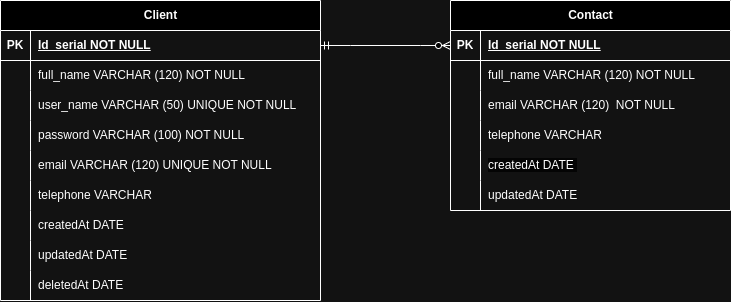

The diagram above was exported from draw.io. Its source (the exported page's mxGraphModel, read from the mxfile embedded in the PNG):
<mxGraphModel dx="989" dy="530" grid="1" gridSize="10" guides="1" tooltips="1" connect="1" arrows="1" fold="1" page="1" pageScale="1" pageWidth="827" pageHeight="1169" math="0" shadow="0">
  <root>
    <mxCell id="0" />
    <mxCell id="1" parent="0" />
    <mxCell id="aLg70v2Kh9iM4SxOv_aw-10" value="Contact" style="shape=table;startSize=30;container=1;collapsible=1;childLayout=tableLayout;fixedRows=1;rowLines=0;fontStyle=1;align=center;resizeLast=1;html=1;" vertex="1" parent="1">
      <mxGeometry x="530" y="80" width="280" height="210" as="geometry" />
    </mxCell>
    <mxCell id="aLg70v2Kh9iM4SxOv_aw-11" value="" style="shape=tableRow;horizontal=0;startSize=0;swimlaneHead=0;swimlaneBody=0;fillColor=none;collapsible=0;dropTarget=0;points=[[0,0.5],[1,0.5]];portConstraint=eastwest;top=0;left=0;right=0;bottom=1;" vertex="1" parent="aLg70v2Kh9iM4SxOv_aw-10">
      <mxGeometry y="30" width="280" height="30" as="geometry" />
    </mxCell>
    <mxCell id="aLg70v2Kh9iM4SxOv_aw-12" value="PK" style="shape=partialRectangle;connectable=0;fillColor=none;top=0;left=0;bottom=0;right=0;fontStyle=1;overflow=hidden;whiteSpace=wrap;html=1;" vertex="1" parent="aLg70v2Kh9iM4SxOv_aw-11">
      <mxGeometry width="30" height="30" as="geometry">
        <mxRectangle width="30" height="30" as="alternateBounds" />
      </mxGeometry>
    </mxCell>
    <mxCell id="aLg70v2Kh9iM4SxOv_aw-13" value="Id&amp;nbsp; serial NOT NULL" style="shape=partialRectangle;connectable=0;fillColor=none;top=0;left=0;bottom=0;right=0;align=left;spacingLeft=6;fontStyle=5;overflow=hidden;whiteSpace=wrap;html=1;" vertex="1" parent="aLg70v2Kh9iM4SxOv_aw-11">
      <mxGeometry x="30" width="250" height="30" as="geometry">
        <mxRectangle width="250" height="30" as="alternateBounds" />
      </mxGeometry>
    </mxCell>
    <mxCell id="aLg70v2Kh9iM4SxOv_aw-14" value="" style="shape=tableRow;horizontal=0;startSize=0;swimlaneHead=0;swimlaneBody=0;fillColor=none;collapsible=0;dropTarget=0;points=[[0,0.5],[1,0.5]];portConstraint=eastwest;top=0;left=0;right=0;bottom=0;" vertex="1" parent="aLg70v2Kh9iM4SxOv_aw-10">
      <mxGeometry y="60" width="280" height="30" as="geometry" />
    </mxCell>
    <mxCell id="aLg70v2Kh9iM4SxOv_aw-15" value="" style="shape=partialRectangle;connectable=0;fillColor=none;top=0;left=0;bottom=0;right=0;editable=1;overflow=hidden;whiteSpace=wrap;html=1;" vertex="1" parent="aLg70v2Kh9iM4SxOv_aw-14">
      <mxGeometry width="30" height="30" as="geometry">
        <mxRectangle width="30" height="30" as="alternateBounds" />
      </mxGeometry>
    </mxCell>
    <mxCell id="aLg70v2Kh9iM4SxOv_aw-16" value="full_name VARCHAR (120) NOT NULL" style="shape=partialRectangle;connectable=0;fillColor=none;top=0;left=0;bottom=0;right=0;align=left;spacingLeft=6;overflow=hidden;whiteSpace=wrap;html=1;" vertex="1" parent="aLg70v2Kh9iM4SxOv_aw-14">
      <mxGeometry x="30" width="250" height="30" as="geometry">
        <mxRectangle width="250" height="30" as="alternateBounds" />
      </mxGeometry>
    </mxCell>
    <mxCell id="aLg70v2Kh9iM4SxOv_aw-17" value="" style="shape=tableRow;horizontal=0;startSize=0;swimlaneHead=0;swimlaneBody=0;fillColor=none;collapsible=0;dropTarget=0;points=[[0,0.5],[1,0.5]];portConstraint=eastwest;top=0;left=0;right=0;bottom=0;" vertex="1" parent="aLg70v2Kh9iM4SxOv_aw-10">
      <mxGeometry y="90" width="280" height="30" as="geometry" />
    </mxCell>
    <mxCell id="aLg70v2Kh9iM4SxOv_aw-18" value="" style="shape=partialRectangle;connectable=0;fillColor=none;top=0;left=0;bottom=0;right=0;editable=1;overflow=hidden;whiteSpace=wrap;html=1;" vertex="1" parent="aLg70v2Kh9iM4SxOv_aw-17">
      <mxGeometry width="30" height="30" as="geometry">
        <mxRectangle width="30" height="30" as="alternateBounds" />
      </mxGeometry>
    </mxCell>
    <mxCell id="aLg70v2Kh9iM4SxOv_aw-19" value="email VARCHAR (120)&amp;nbsp; NOT NULL" style="shape=partialRectangle;connectable=0;fillColor=none;top=0;left=0;bottom=0;right=0;align=left;spacingLeft=6;overflow=hidden;whiteSpace=wrap;html=1;" vertex="1" parent="aLg70v2Kh9iM4SxOv_aw-17">
      <mxGeometry x="30" width="250" height="30" as="geometry">
        <mxRectangle width="250" height="30" as="alternateBounds" />
      </mxGeometry>
    </mxCell>
    <mxCell id="aLg70v2Kh9iM4SxOv_aw-20" value="" style="shape=tableRow;horizontal=0;startSize=0;swimlaneHead=0;swimlaneBody=0;fillColor=none;collapsible=0;dropTarget=0;points=[[0,0.5],[1,0.5]];portConstraint=eastwest;top=0;left=0;right=0;bottom=0;" vertex="1" parent="aLg70v2Kh9iM4SxOv_aw-10">
      <mxGeometry y="120" width="280" height="30" as="geometry" />
    </mxCell>
    <mxCell id="aLg70v2Kh9iM4SxOv_aw-21" value="" style="shape=partialRectangle;connectable=0;fillColor=none;top=0;left=0;bottom=0;right=0;editable=1;overflow=hidden;whiteSpace=wrap;html=1;" vertex="1" parent="aLg70v2Kh9iM4SxOv_aw-20">
      <mxGeometry width="30" height="30" as="geometry">
        <mxRectangle width="30" height="30" as="alternateBounds" />
      </mxGeometry>
    </mxCell>
    <mxCell id="aLg70v2Kh9iM4SxOv_aw-22" value="telephone VARCHAR&amp;nbsp;&amp;nbsp;" style="shape=partialRectangle;connectable=0;fillColor=none;top=0;left=0;bottom=0;right=0;align=left;spacingLeft=6;overflow=hidden;whiteSpace=wrap;html=1;" vertex="1" parent="aLg70v2Kh9iM4SxOv_aw-20">
      <mxGeometry x="30" width="250" height="30" as="geometry">
        <mxRectangle width="250" height="30" as="alternateBounds" />
      </mxGeometry>
    </mxCell>
    <mxCell id="aLg70v2Kh9iM4SxOv_aw-51" style="shape=tableRow;horizontal=0;startSize=0;swimlaneHead=0;swimlaneBody=0;fillColor=none;collapsible=0;dropTarget=0;points=[[0,0.5],[1,0.5]];portConstraint=eastwest;top=0;left=0;right=0;bottom=0;" vertex="1" parent="aLg70v2Kh9iM4SxOv_aw-10">
      <mxGeometry y="150" width="280" height="30" as="geometry" />
    </mxCell>
    <mxCell id="aLg70v2Kh9iM4SxOv_aw-52" style="shape=partialRectangle;connectable=0;fillColor=none;top=0;left=0;bottom=0;right=0;editable=1;overflow=hidden;whiteSpace=wrap;html=1;" vertex="1" parent="aLg70v2Kh9iM4SxOv_aw-51">
      <mxGeometry width="30" height="30" as="geometry">
        <mxRectangle width="30" height="30" as="alternateBounds" />
      </mxGeometry>
    </mxCell>
    <mxCell id="aLg70v2Kh9iM4SxOv_aw-53" value="&lt;span style=&quot;color: rgb(0, 0, 0); font-family: Helvetica; font-size: 12px; font-style: normal; font-variant-ligatures: normal; font-variant-caps: normal; font-weight: 400; letter-spacing: normal; orphans: 2; text-align: left; text-indent: 0px; text-transform: none; widows: 2; word-spacing: 0px; -webkit-text-stroke-width: 0px; background-color: rgb(251, 251, 251); text-decoration-thickness: initial; text-decoration-style: initial; text-decoration-color: initial; float: none; display: inline !important;&quot;&gt;createdAt DATE&amp;nbsp;&lt;/span&gt;" style="shape=partialRectangle;connectable=0;fillColor=none;top=0;left=0;bottom=0;right=0;align=left;spacingLeft=6;overflow=hidden;whiteSpace=wrap;html=1;" vertex="1" parent="aLg70v2Kh9iM4SxOv_aw-51">
      <mxGeometry x="30" width="250" height="30" as="geometry">
        <mxRectangle width="250" height="30" as="alternateBounds" />
      </mxGeometry>
    </mxCell>
    <mxCell id="aLg70v2Kh9iM4SxOv_aw-54" style="shape=tableRow;horizontal=0;startSize=0;swimlaneHead=0;swimlaneBody=0;fillColor=none;collapsible=0;dropTarget=0;points=[[0,0.5],[1,0.5]];portConstraint=eastwest;top=0;left=0;right=0;bottom=0;" vertex="1" parent="aLg70v2Kh9iM4SxOv_aw-10">
      <mxGeometry y="180" width="280" height="30" as="geometry" />
    </mxCell>
    <mxCell id="aLg70v2Kh9iM4SxOv_aw-55" style="shape=partialRectangle;connectable=0;fillColor=none;top=0;left=0;bottom=0;right=0;editable=1;overflow=hidden;whiteSpace=wrap;html=1;" vertex="1" parent="aLg70v2Kh9iM4SxOv_aw-54">
      <mxGeometry width="30" height="30" as="geometry">
        <mxRectangle width="30" height="30" as="alternateBounds" />
      </mxGeometry>
    </mxCell>
    <mxCell id="aLg70v2Kh9iM4SxOv_aw-56" value="updatedAt DATE" style="shape=partialRectangle;connectable=0;fillColor=none;top=0;left=0;bottom=0;right=0;align=left;spacingLeft=6;overflow=hidden;whiteSpace=wrap;html=1;" vertex="1" parent="aLg70v2Kh9iM4SxOv_aw-54">
      <mxGeometry x="30" width="250" height="30" as="geometry">
        <mxRectangle width="250" height="30" as="alternateBounds" />
      </mxGeometry>
    </mxCell>
    <mxCell id="aLg70v2Kh9iM4SxOv_aw-23" value="Client" style="shape=table;startSize=30;container=1;collapsible=1;childLayout=tableLayout;fixedRows=1;rowLines=0;fontStyle=1;align=center;resizeLast=1;html=1;" vertex="1" parent="1">
      <mxGeometry x="80" y="80" width="320" height="300" as="geometry" />
    </mxCell>
    <mxCell id="aLg70v2Kh9iM4SxOv_aw-24" value="" style="shape=tableRow;horizontal=0;startSize=0;swimlaneHead=0;swimlaneBody=0;fillColor=none;collapsible=0;dropTarget=0;points=[[0,0.5],[1,0.5]];portConstraint=eastwest;top=0;left=0;right=0;bottom=1;" vertex="1" parent="aLg70v2Kh9iM4SxOv_aw-23">
      <mxGeometry y="30" width="320" height="30" as="geometry" />
    </mxCell>
    <mxCell id="aLg70v2Kh9iM4SxOv_aw-25" value="PK" style="shape=partialRectangle;connectable=0;fillColor=none;top=0;left=0;bottom=0;right=0;fontStyle=1;overflow=hidden;whiteSpace=wrap;html=1;" vertex="1" parent="aLg70v2Kh9iM4SxOv_aw-24">
      <mxGeometry width="30" height="30" as="geometry">
        <mxRectangle width="30" height="30" as="alternateBounds" />
      </mxGeometry>
    </mxCell>
    <mxCell id="aLg70v2Kh9iM4SxOv_aw-26" value="Id&amp;nbsp; serial NOT NULL" style="shape=partialRectangle;connectable=0;fillColor=none;top=0;left=0;bottom=0;right=0;align=left;spacingLeft=6;fontStyle=5;overflow=hidden;whiteSpace=wrap;html=1;" vertex="1" parent="aLg70v2Kh9iM4SxOv_aw-24">
      <mxGeometry x="30" width="290" height="30" as="geometry">
        <mxRectangle width="290" height="30" as="alternateBounds" />
      </mxGeometry>
    </mxCell>
    <mxCell id="aLg70v2Kh9iM4SxOv_aw-27" value="" style="shape=tableRow;horizontal=0;startSize=0;swimlaneHead=0;swimlaneBody=0;fillColor=none;collapsible=0;dropTarget=0;points=[[0,0.5],[1,0.5]];portConstraint=eastwest;top=0;left=0;right=0;bottom=0;" vertex="1" parent="aLg70v2Kh9iM4SxOv_aw-23">
      <mxGeometry y="60" width="320" height="30" as="geometry" />
    </mxCell>
    <mxCell id="aLg70v2Kh9iM4SxOv_aw-28" value="" style="shape=partialRectangle;connectable=0;fillColor=none;top=0;left=0;bottom=0;right=0;editable=1;overflow=hidden;whiteSpace=wrap;html=1;" vertex="1" parent="aLg70v2Kh9iM4SxOv_aw-27">
      <mxGeometry width="30" height="30" as="geometry">
        <mxRectangle width="30" height="30" as="alternateBounds" />
      </mxGeometry>
    </mxCell>
    <mxCell id="aLg70v2Kh9iM4SxOv_aw-29" value="full_name VARCHAR (120) NOT NULL" style="shape=partialRectangle;connectable=0;fillColor=none;top=0;left=0;bottom=0;right=0;align=left;spacingLeft=6;overflow=hidden;whiteSpace=wrap;html=1;" vertex="1" parent="aLg70v2Kh9iM4SxOv_aw-27">
      <mxGeometry x="30" width="290" height="30" as="geometry">
        <mxRectangle width="290" height="30" as="alternateBounds" />
      </mxGeometry>
    </mxCell>
    <mxCell id="aLg70v2Kh9iM4SxOv_aw-36" style="shape=tableRow;horizontal=0;startSize=0;swimlaneHead=0;swimlaneBody=0;fillColor=none;collapsible=0;dropTarget=0;points=[[0,0.5],[1,0.5]];portConstraint=eastwest;top=0;left=0;right=0;bottom=0;" vertex="1" parent="aLg70v2Kh9iM4SxOv_aw-23">
      <mxGeometry y="90" width="320" height="30" as="geometry" />
    </mxCell>
    <mxCell id="aLg70v2Kh9iM4SxOv_aw-37" style="shape=partialRectangle;connectable=0;fillColor=none;top=0;left=0;bottom=0;right=0;editable=1;overflow=hidden;whiteSpace=wrap;html=1;" vertex="1" parent="aLg70v2Kh9iM4SxOv_aw-36">
      <mxGeometry width="30" height="30" as="geometry">
        <mxRectangle width="30" height="30" as="alternateBounds" />
      </mxGeometry>
    </mxCell>
    <mxCell id="aLg70v2Kh9iM4SxOv_aw-38" value="user_name VARCHAR (50) UNIQUE NOT NULL&amp;nbsp;" style="shape=partialRectangle;connectable=0;fillColor=none;top=0;left=0;bottom=0;right=0;align=left;spacingLeft=6;overflow=hidden;whiteSpace=wrap;html=1;" vertex="1" parent="aLg70v2Kh9iM4SxOv_aw-36">
      <mxGeometry x="30" width="290" height="30" as="geometry">
        <mxRectangle width="290" height="30" as="alternateBounds" />
      </mxGeometry>
    </mxCell>
    <mxCell id="aLg70v2Kh9iM4SxOv_aw-39" style="shape=tableRow;horizontal=0;startSize=0;swimlaneHead=0;swimlaneBody=0;fillColor=none;collapsible=0;dropTarget=0;points=[[0,0.5],[1,0.5]];portConstraint=eastwest;top=0;left=0;right=0;bottom=0;" vertex="1" parent="aLg70v2Kh9iM4SxOv_aw-23">
      <mxGeometry y="120" width="320" height="30" as="geometry" />
    </mxCell>
    <mxCell id="aLg70v2Kh9iM4SxOv_aw-40" style="shape=partialRectangle;connectable=0;fillColor=none;top=0;left=0;bottom=0;right=0;editable=1;overflow=hidden;whiteSpace=wrap;html=1;" vertex="1" parent="aLg70v2Kh9iM4SxOv_aw-39">
      <mxGeometry width="30" height="30" as="geometry">
        <mxRectangle width="30" height="30" as="alternateBounds" />
      </mxGeometry>
    </mxCell>
    <mxCell id="aLg70v2Kh9iM4SxOv_aw-41" value="password VARCHAR (100) NOT NULL" style="shape=partialRectangle;connectable=0;fillColor=none;top=0;left=0;bottom=0;right=0;align=left;spacingLeft=6;overflow=hidden;whiteSpace=wrap;html=1;" vertex="1" parent="aLg70v2Kh9iM4SxOv_aw-39">
      <mxGeometry x="30" width="290" height="30" as="geometry">
        <mxRectangle width="290" height="30" as="alternateBounds" />
      </mxGeometry>
    </mxCell>
    <mxCell id="aLg70v2Kh9iM4SxOv_aw-30" value="" style="shape=tableRow;horizontal=0;startSize=0;swimlaneHead=0;swimlaneBody=0;fillColor=none;collapsible=0;dropTarget=0;points=[[0,0.5],[1,0.5]];portConstraint=eastwest;top=0;left=0;right=0;bottom=0;" vertex="1" parent="aLg70v2Kh9iM4SxOv_aw-23">
      <mxGeometry y="150" width="320" height="30" as="geometry" />
    </mxCell>
    <mxCell id="aLg70v2Kh9iM4SxOv_aw-31" value="" style="shape=partialRectangle;connectable=0;fillColor=none;top=0;left=0;bottom=0;right=0;editable=1;overflow=hidden;whiteSpace=wrap;html=1;" vertex="1" parent="aLg70v2Kh9iM4SxOv_aw-30">
      <mxGeometry width="30" height="30" as="geometry">
        <mxRectangle width="30" height="30" as="alternateBounds" />
      </mxGeometry>
    </mxCell>
    <mxCell id="aLg70v2Kh9iM4SxOv_aw-32" value="email VARCHAR (120) UNIQUE NOT NULL" style="shape=partialRectangle;connectable=0;fillColor=none;top=0;left=0;bottom=0;right=0;align=left;spacingLeft=6;overflow=hidden;whiteSpace=wrap;html=1;" vertex="1" parent="aLg70v2Kh9iM4SxOv_aw-30">
      <mxGeometry x="30" width="290" height="30" as="geometry">
        <mxRectangle width="290" height="30" as="alternateBounds" />
      </mxGeometry>
    </mxCell>
    <mxCell id="aLg70v2Kh9iM4SxOv_aw-33" value="" style="shape=tableRow;horizontal=0;startSize=0;swimlaneHead=0;swimlaneBody=0;fillColor=none;collapsible=0;dropTarget=0;points=[[0,0.5],[1,0.5]];portConstraint=eastwest;top=0;left=0;right=0;bottom=0;" vertex="1" parent="aLg70v2Kh9iM4SxOv_aw-23">
      <mxGeometry y="180" width="320" height="30" as="geometry" />
    </mxCell>
    <mxCell id="aLg70v2Kh9iM4SxOv_aw-34" value="" style="shape=partialRectangle;connectable=0;fillColor=none;top=0;left=0;bottom=0;right=0;editable=1;overflow=hidden;whiteSpace=wrap;html=1;" vertex="1" parent="aLg70v2Kh9iM4SxOv_aw-33">
      <mxGeometry width="30" height="30" as="geometry">
        <mxRectangle width="30" height="30" as="alternateBounds" />
      </mxGeometry>
    </mxCell>
    <mxCell id="aLg70v2Kh9iM4SxOv_aw-35" value="telephone VARCHAR&amp;nbsp;&amp;nbsp;" style="shape=partialRectangle;connectable=0;fillColor=none;top=0;left=0;bottom=0;right=0;align=left;spacingLeft=6;overflow=hidden;whiteSpace=wrap;html=1;" vertex="1" parent="aLg70v2Kh9iM4SxOv_aw-33">
      <mxGeometry x="30" width="290" height="30" as="geometry">
        <mxRectangle width="290" height="30" as="alternateBounds" />
      </mxGeometry>
    </mxCell>
    <mxCell id="aLg70v2Kh9iM4SxOv_aw-42" style="shape=tableRow;horizontal=0;startSize=0;swimlaneHead=0;swimlaneBody=0;fillColor=none;collapsible=0;dropTarget=0;points=[[0,0.5],[1,0.5]];portConstraint=eastwest;top=0;left=0;right=0;bottom=0;" vertex="1" parent="aLg70v2Kh9iM4SxOv_aw-23">
      <mxGeometry y="210" width="320" height="30" as="geometry" />
    </mxCell>
    <mxCell id="aLg70v2Kh9iM4SxOv_aw-43" style="shape=partialRectangle;connectable=0;fillColor=none;top=0;left=0;bottom=0;right=0;editable=1;overflow=hidden;whiteSpace=wrap;html=1;" vertex="1" parent="aLg70v2Kh9iM4SxOv_aw-42">
      <mxGeometry width="30" height="30" as="geometry">
        <mxRectangle width="30" height="30" as="alternateBounds" />
      </mxGeometry>
    </mxCell>
    <mxCell id="aLg70v2Kh9iM4SxOv_aw-44" value="createdAt DATE&amp;nbsp;" style="shape=partialRectangle;connectable=0;fillColor=none;top=0;left=0;bottom=0;right=0;align=left;spacingLeft=6;overflow=hidden;whiteSpace=wrap;html=1;" vertex="1" parent="aLg70v2Kh9iM4SxOv_aw-42">
      <mxGeometry x="30" width="290" height="30" as="geometry">
        <mxRectangle width="290" height="30" as="alternateBounds" />
      </mxGeometry>
    </mxCell>
    <mxCell id="aLg70v2Kh9iM4SxOv_aw-45" style="shape=tableRow;horizontal=0;startSize=0;swimlaneHead=0;swimlaneBody=0;fillColor=none;collapsible=0;dropTarget=0;points=[[0,0.5],[1,0.5]];portConstraint=eastwest;top=0;left=0;right=0;bottom=0;" vertex="1" parent="aLg70v2Kh9iM4SxOv_aw-23">
      <mxGeometry y="240" width="320" height="30" as="geometry" />
    </mxCell>
    <mxCell id="aLg70v2Kh9iM4SxOv_aw-46" style="shape=partialRectangle;connectable=0;fillColor=none;top=0;left=0;bottom=0;right=0;editable=1;overflow=hidden;whiteSpace=wrap;html=1;" vertex="1" parent="aLg70v2Kh9iM4SxOv_aw-45">
      <mxGeometry width="30" height="30" as="geometry">
        <mxRectangle width="30" height="30" as="alternateBounds" />
      </mxGeometry>
    </mxCell>
    <mxCell id="aLg70v2Kh9iM4SxOv_aw-47" value="updatedAt DATE" style="shape=partialRectangle;connectable=0;fillColor=none;top=0;left=0;bottom=0;right=0;align=left;spacingLeft=6;overflow=hidden;whiteSpace=wrap;html=1;" vertex="1" parent="aLg70v2Kh9iM4SxOv_aw-45">
      <mxGeometry x="30" width="290" height="30" as="geometry">
        <mxRectangle width="290" height="30" as="alternateBounds" />
      </mxGeometry>
    </mxCell>
    <mxCell id="aLg70v2Kh9iM4SxOv_aw-48" style="shape=tableRow;horizontal=0;startSize=0;swimlaneHead=0;swimlaneBody=0;fillColor=none;collapsible=0;dropTarget=0;points=[[0,0.5],[1,0.5]];portConstraint=eastwest;top=0;left=0;right=0;bottom=0;" vertex="1" parent="aLg70v2Kh9iM4SxOv_aw-23">
      <mxGeometry y="270" width="320" height="30" as="geometry" />
    </mxCell>
    <mxCell id="aLg70v2Kh9iM4SxOv_aw-49" style="shape=partialRectangle;connectable=0;fillColor=none;top=0;left=0;bottom=0;right=0;editable=1;overflow=hidden;whiteSpace=wrap;html=1;" vertex="1" parent="aLg70v2Kh9iM4SxOv_aw-48">
      <mxGeometry width="30" height="30" as="geometry">
        <mxRectangle width="30" height="30" as="alternateBounds" />
      </mxGeometry>
    </mxCell>
    <mxCell id="aLg70v2Kh9iM4SxOv_aw-50" value="deletedAt DATE" style="shape=partialRectangle;connectable=0;fillColor=none;top=0;left=0;bottom=0;right=0;align=left;spacingLeft=6;overflow=hidden;whiteSpace=wrap;html=1;" vertex="1" parent="aLg70v2Kh9iM4SxOv_aw-48">
      <mxGeometry x="30" width="290" height="30" as="geometry">
        <mxRectangle width="290" height="30" as="alternateBounds" />
      </mxGeometry>
    </mxCell>
    <mxCell id="aLg70v2Kh9iM4SxOv_aw-57" value="" style="edgeStyle=entityRelationEdgeStyle;fontSize=12;html=1;endArrow=ERzeroToMany;startArrow=ERmandOne;rounded=0;exitX=1;exitY=0.5;exitDx=0;exitDy=0;entryX=0;entryY=0.5;entryDx=0;entryDy=0;" edge="1" parent="1" source="aLg70v2Kh9iM4SxOv_aw-24" target="aLg70v2Kh9iM4SxOv_aw-11">
      <mxGeometry width="100" height="100" relative="1" as="geometry">
        <mxPoint x="420" y="150" as="sourcePoint" />
        <mxPoint x="510" y="150" as="targetPoint" />
        <Array as="points">
          <mxPoint x="520" y="290" />
          <mxPoint x="510" y="270" />
        </Array>
      </mxGeometry>
    </mxCell>
  </root>
</mxGraphModel>